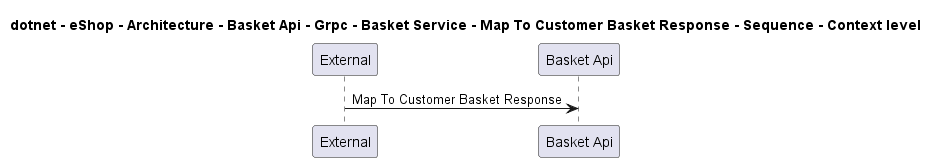

The diagram above was rendered by PlantUML. Its source (embedded in the PNG):
@startuml
!pragma layout smetana

title dotnet - eShop - Architecture - Basket Api - Grpc - Basket Service - Map To Customer Basket Response - Sequence - Context level

participant "External" as C4InterFlow.SoftwareSystems.ExternalSystem
participant "Basket Api" as dotnet.eShop.Architecture.SoftwareSystems.BasketApi

C4InterFlow.SoftwareSystems.ExternalSystem -> dotnet.eShop.Architecture.SoftwareSystems.BasketApi : Map To Customer Basket Response


@enduml